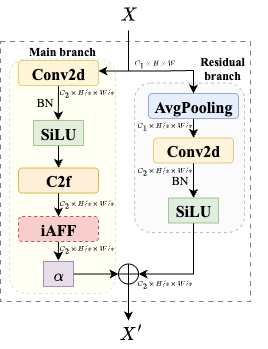

The diagram above was exported from draw.io. Its source (the exported page's mxGraphModel, read from the mxfile embedded in the PNG):
<mxGraphModel dx="965" dy="481" grid="1" gridSize="10" guides="1" tooltips="1" connect="1" arrows="1" fold="1" page="1" pageScale="1" pageWidth="827" pageHeight="1169" math="1" shadow="0">
  <root>
    <mxCell id="0" />
    <mxCell id="1" parent="0" />
    <mxCell id="2" value="" style="rounded=0;whiteSpace=wrap;html=1;dashed=1;dashPattern=8 8;strokeWidth=0.6;" vertex="1" parent="1">
      <mxGeometry x="102" y="91" width="250" height="260" as="geometry" />
    </mxCell>
    <mxCell id="3" value="" style="rounded=1;whiteSpace=wrap;html=1;dashed=1;opacity=20;strokeColor=#666666;align=center;verticalAlign=middle;fontFamily=Helvetica;fontSize=12;fontColor=#333333;fillColor=light-dark(#ffffc1, #1a1a1a);" vertex="1" parent="1">
      <mxGeometry x="111" y="108.48" width="106" height="234.52" as="geometry" />
    </mxCell>
    <mxCell id="4" value="" style="rounded=1;whiteSpace=wrap;html=1;fillColor=#f5f5f5;fontColor=#333333;strokeColor=#666666;opacity=40;dashed=1;" vertex="1" parent="1">
      <mxGeometry x="236" y="132.5" width="110" height="149.5" as="geometry" />
    </mxCell>
    <mxCell id="5" style="edgeStyle=orthogonalEdgeStyle;rounded=0;orthogonalLoop=1;jettySize=auto;html=1;exitX=0.5;exitY=1;exitDx=0;exitDy=0;" edge="1" source="6" parent="1">
      <mxGeometry relative="1" as="geometry">
        <mxPoint x="159.77419354838707" y="170" as="targetPoint" />
      </mxGeometry>
    </mxCell>
    <mxCell id="6" value="&lt;font face=&quot;Times New Roman&quot; style=&quot;font-size: 16px;&quot;&gt;&lt;b style=&quot;&quot;&gt;Conv2d&lt;/b&gt;&lt;/font&gt;" style="rounded=1;whiteSpace=wrap;html=1;fillColor=#fff2cc;strokeColor=#d6b656;opacity=70;" vertex="1" parent="1">
      <mxGeometry x="120" y="110" width="80" height="25.04" as="geometry" />
    </mxCell>
    <mxCell id="7" value="&lt;font face=&quot;Times New Roman&quot;&gt;BN&lt;/font&gt;" style="text;html=1;align=center;verticalAlign=middle;resizable=0;points=[];autosize=1;strokeColor=none;fillColor=none;" vertex="1" parent="1">
      <mxGeometry x="126" y="137.04" width="40" height="30" as="geometry" />
    </mxCell>
    <mxCell id="8" style="edgeStyle=orthogonalEdgeStyle;rounded=0;orthogonalLoop=1;jettySize=auto;html=1;exitX=0.5;exitY=1;exitDx=0;exitDy=0;entryX=0.5;entryY=0;entryDx=0;entryDy=0;" edge="1" source="9" target="11" parent="1">
      <mxGeometry relative="1" as="geometry" />
    </mxCell>
    <mxCell id="9" value="&lt;font face=&quot;Times New Roman&quot; style=&quot;font-size: 16px;&quot;&gt;&lt;b style=&quot;&quot;&gt;SiLU&lt;/b&gt;&lt;/font&gt;" style="rounded=0;whiteSpace=wrap;html=1;opacity=70;strokeColor=#82b366;align=center;verticalAlign=middle;fontFamily=Helvetica;fontSize=12;fontColor=default;fillColor=#d5e8d4;" vertex="1" parent="1">
      <mxGeometry x="135" y="170" width="50" height="25.04" as="geometry" />
    </mxCell>
    <mxCell id="10" style="edgeStyle=orthogonalEdgeStyle;rounded=0;orthogonalLoop=1;jettySize=auto;html=1;exitX=0.5;exitY=1;exitDx=0;exitDy=0;" edge="1" source="11" target="13" parent="1">
      <mxGeometry relative="1" as="geometry" />
    </mxCell>
    <mxCell id="11" value="&lt;font face=&quot;Times New Roman&quot; style=&quot;font-size: 16px;&quot;&gt;&lt;b style=&quot;&quot;&gt;C2f&lt;/b&gt;&lt;/font&gt;" style="rounded=1;whiteSpace=wrap;html=1;fillColor=#ffe6cc;strokeColor=#d79b00;opacity=70;" vertex="1" parent="1">
      <mxGeometry x="120" y="217.48" width="80" height="25.04" as="geometry" />
    </mxCell>
    <mxCell id="12" style="edgeStyle=orthogonalEdgeStyle;rounded=0;orthogonalLoop=1;jettySize=auto;html=1;exitX=0.5;exitY=1;exitDx=0;exitDy=0;" edge="1" source="13" parent="1">
      <mxGeometry relative="1" as="geometry">
        <mxPoint x="159.77419354838707" y="310" as="targetPoint" />
      </mxGeometry>
    </mxCell>
    <mxCell id="13" value="&lt;font face=&quot;Times New Roman&quot; style=&quot;font-size: 16px;&quot;&gt;&lt;b style=&quot;&quot;&gt;iAFF&lt;/b&gt;&lt;/font&gt;" style="rounded=1;whiteSpace=wrap;html=1;fillColor=#f8cecc;strokeColor=#b85450;dashed=1;" vertex="1" parent="1">
      <mxGeometry x="120" y="266" width="80" height="25.04" as="geometry" />
    </mxCell>
    <mxCell id="14" style="edgeStyle=orthogonalEdgeStyle;rounded=0;orthogonalLoop=1;jettySize=auto;html=1;exitX=1;exitY=0.5;exitDx=0;exitDy=0;entryX=0;entryY=0.5;entryDx=0;entryDy=0;" edge="1" source="15" target="24" parent="1">
      <mxGeometry relative="1" as="geometry" />
    </mxCell>
    <mxCell id="15" value="&lt;font face=&quot;Times New Roman&quot;&gt;&lt;span style=&quot;font-size: 16px;&quot;&gt;&lt;b&gt;$$\alpha$$&lt;/b&gt;&lt;/span&gt;&lt;/font&gt;" style="rounded=0;whiteSpace=wrap;html=1;fillColor=#e1d5e7;strokeColor=#9673a6;opacity=80;" vertex="1" parent="1">
      <mxGeometry x="145" y="311" width="30" height="25.04" as="geometry" />
    </mxCell>
    <mxCell id="16" style="edgeStyle=orthogonalEdgeStyle;rounded=0;orthogonalLoop=1;jettySize=auto;html=1;exitX=0.5;exitY=1;exitDx=0;exitDy=0;entryX=0.5;entryY=0;entryDx=0;entryDy=0;" edge="1" source="17" target="19" parent="1">
      <mxGeometry relative="1" as="geometry" />
    </mxCell>
    <mxCell id="17" value="&lt;font face=&quot;Times New Roman&quot; style=&quot;font-size: 16px;&quot;&gt;&lt;b style=&quot;&quot;&gt;AvgPooling&lt;/b&gt;&lt;/font&gt;" style="rounded=1;whiteSpace=wrap;html=1;fillColor=#dae8fc;strokeColor=#6c8ebf;opacity=70;" vertex="1" parent="1">
      <mxGeometry x="250" y="143" width="90" height="25.04" as="geometry" />
    </mxCell>
    <mxCell id="18" style="edgeStyle=orthogonalEdgeStyle;rounded=0;orthogonalLoop=1;jettySize=auto;html=1;exitX=0.5;exitY=1;exitDx=0;exitDy=0;entryX=0.5;entryY=0;entryDx=0;entryDy=0;" edge="1" source="19" target="22" parent="1">
      <mxGeometry relative="1" as="geometry" />
    </mxCell>
    <mxCell id="19" value="&lt;font face=&quot;Times New Roman&quot; style=&quot;font-size: 16px;&quot;&gt;&lt;b style=&quot;&quot;&gt;Conv2d&lt;/b&gt;&lt;/font&gt;" style="rounded=1;whiteSpace=wrap;html=1;opacity=70;strokeColor=#d6b656;align=center;verticalAlign=middle;fontFamily=Helvetica;fontSize=12;fontColor=default;fillColor=#fff2cc;" vertex="1" parent="1">
      <mxGeometry x="255" y="187.48" width="80" height="25.04" as="geometry" />
    </mxCell>
    <mxCell id="20" value="&lt;font face=&quot;Times New Roman&quot;&gt;BN&lt;/font&gt;" style="text;html=1;align=center;verticalAlign=middle;resizable=0;points=[];autosize=1;strokeColor=none;fillColor=none;" vertex="1" parent="1">
      <mxGeometry x="261" y="214.51999999999998" width="40" height="30" as="geometry" />
    </mxCell>
    <mxCell id="21" style="edgeStyle=orthogonalEdgeStyle;rounded=0;orthogonalLoop=1;jettySize=auto;html=1;exitX=0.5;exitY=1;exitDx=0;exitDy=0;entryX=1;entryY=0.5;entryDx=0;entryDy=0;" edge="1" source="22" target="24" parent="1">
      <mxGeometry relative="1" as="geometry" />
    </mxCell>
    <mxCell id="22" value="&lt;font face=&quot;Times New Roman&quot; style=&quot;font-size: 16px;&quot;&gt;&lt;b style=&quot;&quot;&gt;SiLU&lt;/b&gt;&lt;/font&gt;" style="rounded=0;whiteSpace=wrap;html=1;fillColor=#d5e8d4;strokeColor=#82b366;opacity=70;" vertex="1" parent="1">
      <mxGeometry x="270" y="247.48" width="50" height="25.04" as="geometry" />
    </mxCell>
    <mxCell id="23" style="edgeStyle=orthogonalEdgeStyle;rounded=0;orthogonalLoop=1;jettySize=auto;html=1;exitX=0.5;exitY=1;exitDx=0;exitDy=0;" edge="1" source="24" parent="1">
      <mxGeometry relative="1" as="geometry">
        <mxPoint x="230" y="370" as="targetPoint" />
      </mxGeometry>
    </mxCell>
    <mxCell id="24" value="" style="shape=orEllipse;perimeter=ellipsePerimeter;whiteSpace=wrap;html=1;backgroundOutline=1;" vertex="1" parent="1">
      <mxGeometry x="220" y="313.52" width="20" height="20" as="geometry" />
    </mxCell>
    <mxCell id="25" style="edgeStyle=orthogonalEdgeStyle;rounded=0;orthogonalLoop=1;jettySize=auto;html=1;entryX=1;entryY=0.5;entryDx=0;entryDy=0;" edge="1" source="26" parent="1">
      <mxGeometry relative="1" as="geometry">
        <mxPoint x="230" y="88" as="sourcePoint" />
        <mxPoint x="200" y="120.51999999999998" as="targetPoint" />
        <Array as="points">
          <mxPoint x="230" y="121" />
        </Array>
      </mxGeometry>
    </mxCell>
    <mxCell id="26" value="$$X$$" style="text;html=1;align=center;verticalAlign=middle;resizable=0;points=[];autosize=1;strokeColor=none;fillColor=none;fontStyle=1;fontSize=16;" vertex="1" parent="1">
      <mxGeometry x="195" y="50" width="70" height="30" as="geometry" />
    </mxCell>
    <mxCell id="27" value="$$X'$$" style="text;html=1;align=center;verticalAlign=middle;resizable=0;points=[];autosize=1;strokeColor=none;fillColor=none;fontStyle=1;fontSize=16;" vertex="1" parent="1">
      <mxGeometry x="197" y="369" width="70" height="30" as="geometry" />
    </mxCell>
    <mxCell id="28" value="&lt;font&gt;$$C_1\times H\times W $$&lt;/font&gt;" style="text;html=1;align=center;verticalAlign=middle;resizable=0;points=[];autosize=1;strokeColor=none;fillColor=none;fontSize=6;" vertex="1" parent="1">
      <mxGeometry x="211" y="103" width="90" height="20" as="geometry" />
    </mxCell>
    <mxCell id="29" style="edgeStyle=orthogonalEdgeStyle;rounded=0;orthogonalLoop=1;jettySize=auto;html=1;entryX=0.5;entryY=0;entryDx=0;entryDy=0;" edge="1" target="17" parent="1">
      <mxGeometry relative="1" as="geometry">
        <mxPoint x="230" y="120.52" as="sourcePoint" />
        <mxPoint x="300" y="121" as="targetPoint" />
        <Array as="points">
          <mxPoint x="265" y="121" />
          <mxPoint x="295" y="120" />
        </Array>
      </mxGeometry>
    </mxCell>
    <mxCell id="30" value="&lt;font&gt;$$C_2\times H/s \times W/s $$&lt;/font&gt;" style="text;html=1;align=center;verticalAlign=middle;resizable=0;points=[];autosize=1;strokeColor=none;fillColor=none;fontSize=6;" vertex="1" parent="1">
      <mxGeometry x="133" y="132.00000000000003" width="110" height="20" as="geometry" />
    </mxCell>
    <mxCell id="31" value="&lt;font&gt;$$C_1\times H/s \times W/s$$&lt;/font&gt;" style="text;html=1;align=center;verticalAlign=middle;resizable=0;points=[];autosize=1;strokeColor=none;fillColor=none;fontSize=6;" vertex="1" parent="1">
      <mxGeometry x="216" y="165.04000000000002" width="100" height="20" as="geometry" />
    </mxCell>
    <mxCell id="32" value="&lt;font&gt;$$C_2\times H/s \times W/s $$&lt;/font&gt;" style="text;html=1;align=center;verticalAlign=middle;resizable=0;points=[];autosize=1;strokeColor=none;fillColor=none;fontSize=6;" vertex="1" parent="1">
      <mxGeometry x="133" y="242.51999999999998" width="110" height="20" as="geometry" />
    </mxCell>
    <mxCell id="33" value="&lt;font&gt;$$C_2\times H/s \times W/s $$&lt;/font&gt;" style="text;html=1;align=center;verticalAlign=middle;resizable=0;points=[];autosize=1;strokeColor=none;fillColor=none;fontSize=6;" vertex="1" parent="1">
      <mxGeometry x="133" y="288" width="110" height="20" as="geometry" />
    </mxCell>
    <mxCell id="34" value="&lt;font&gt;$$C_2\times H/s \times W/s$$&lt;/font&gt;" style="text;html=1;align=center;verticalAlign=middle;resizable=0;points=[];autosize=1;strokeColor=none;fillColor=none;fontSize=6;" vertex="1" parent="1">
      <mxGeometry x="216" y="210.04" width="100" height="20" as="geometry" />
    </mxCell>
    <mxCell id="35" value="&lt;font&gt;$$C_2\times H/s \times W/s $$&lt;/font&gt;" style="text;html=1;align=center;verticalAlign=middle;resizable=0;points=[];autosize=1;strokeColor=none;fillColor=none;fontSize=6;" vertex="1" parent="1">
      <mxGeometry x="211" y="323.07" width="110" height="20" as="geometry" />
    </mxCell>
    <mxCell id="36" value="&lt;font face=&quot;Times New Roman&quot;&gt;&lt;b&gt;Residual&lt;/b&gt;&lt;/font&gt;&lt;div&gt;&lt;font face=&quot;Times New Roman&quot;&gt;&lt;b&gt;branch&lt;/b&gt;&lt;/font&gt;&lt;/div&gt;" style="text;whiteSpace=wrap;html=1;align=center;" vertex="1" parent="1">
      <mxGeometry x="279" y="97.00000000000003" width="90" height="25.04" as="geometry" />
    </mxCell>
    <mxCell id="37" value="&lt;font face=&quot;Times New Roman&quot;&gt;&lt;b&gt;Main&amp;nbsp;&lt;/b&gt;&lt;/font&gt;&lt;b style=&quot;font-family: &amp;quot;Times New Roman&amp;quot;; background-color: transparent; color: light-dark(rgb(0, 0, 0), rgb(255, 255, 255));&quot;&gt;branch&lt;/b&gt;" style="text;whiteSpace=wrap;html=1;align=center;" vertex="1" parent="1">
      <mxGeometry x="119" y="87" width="90" height="25.04" as="geometry" />
    </mxCell>
  </root>
</mxGraphModel>